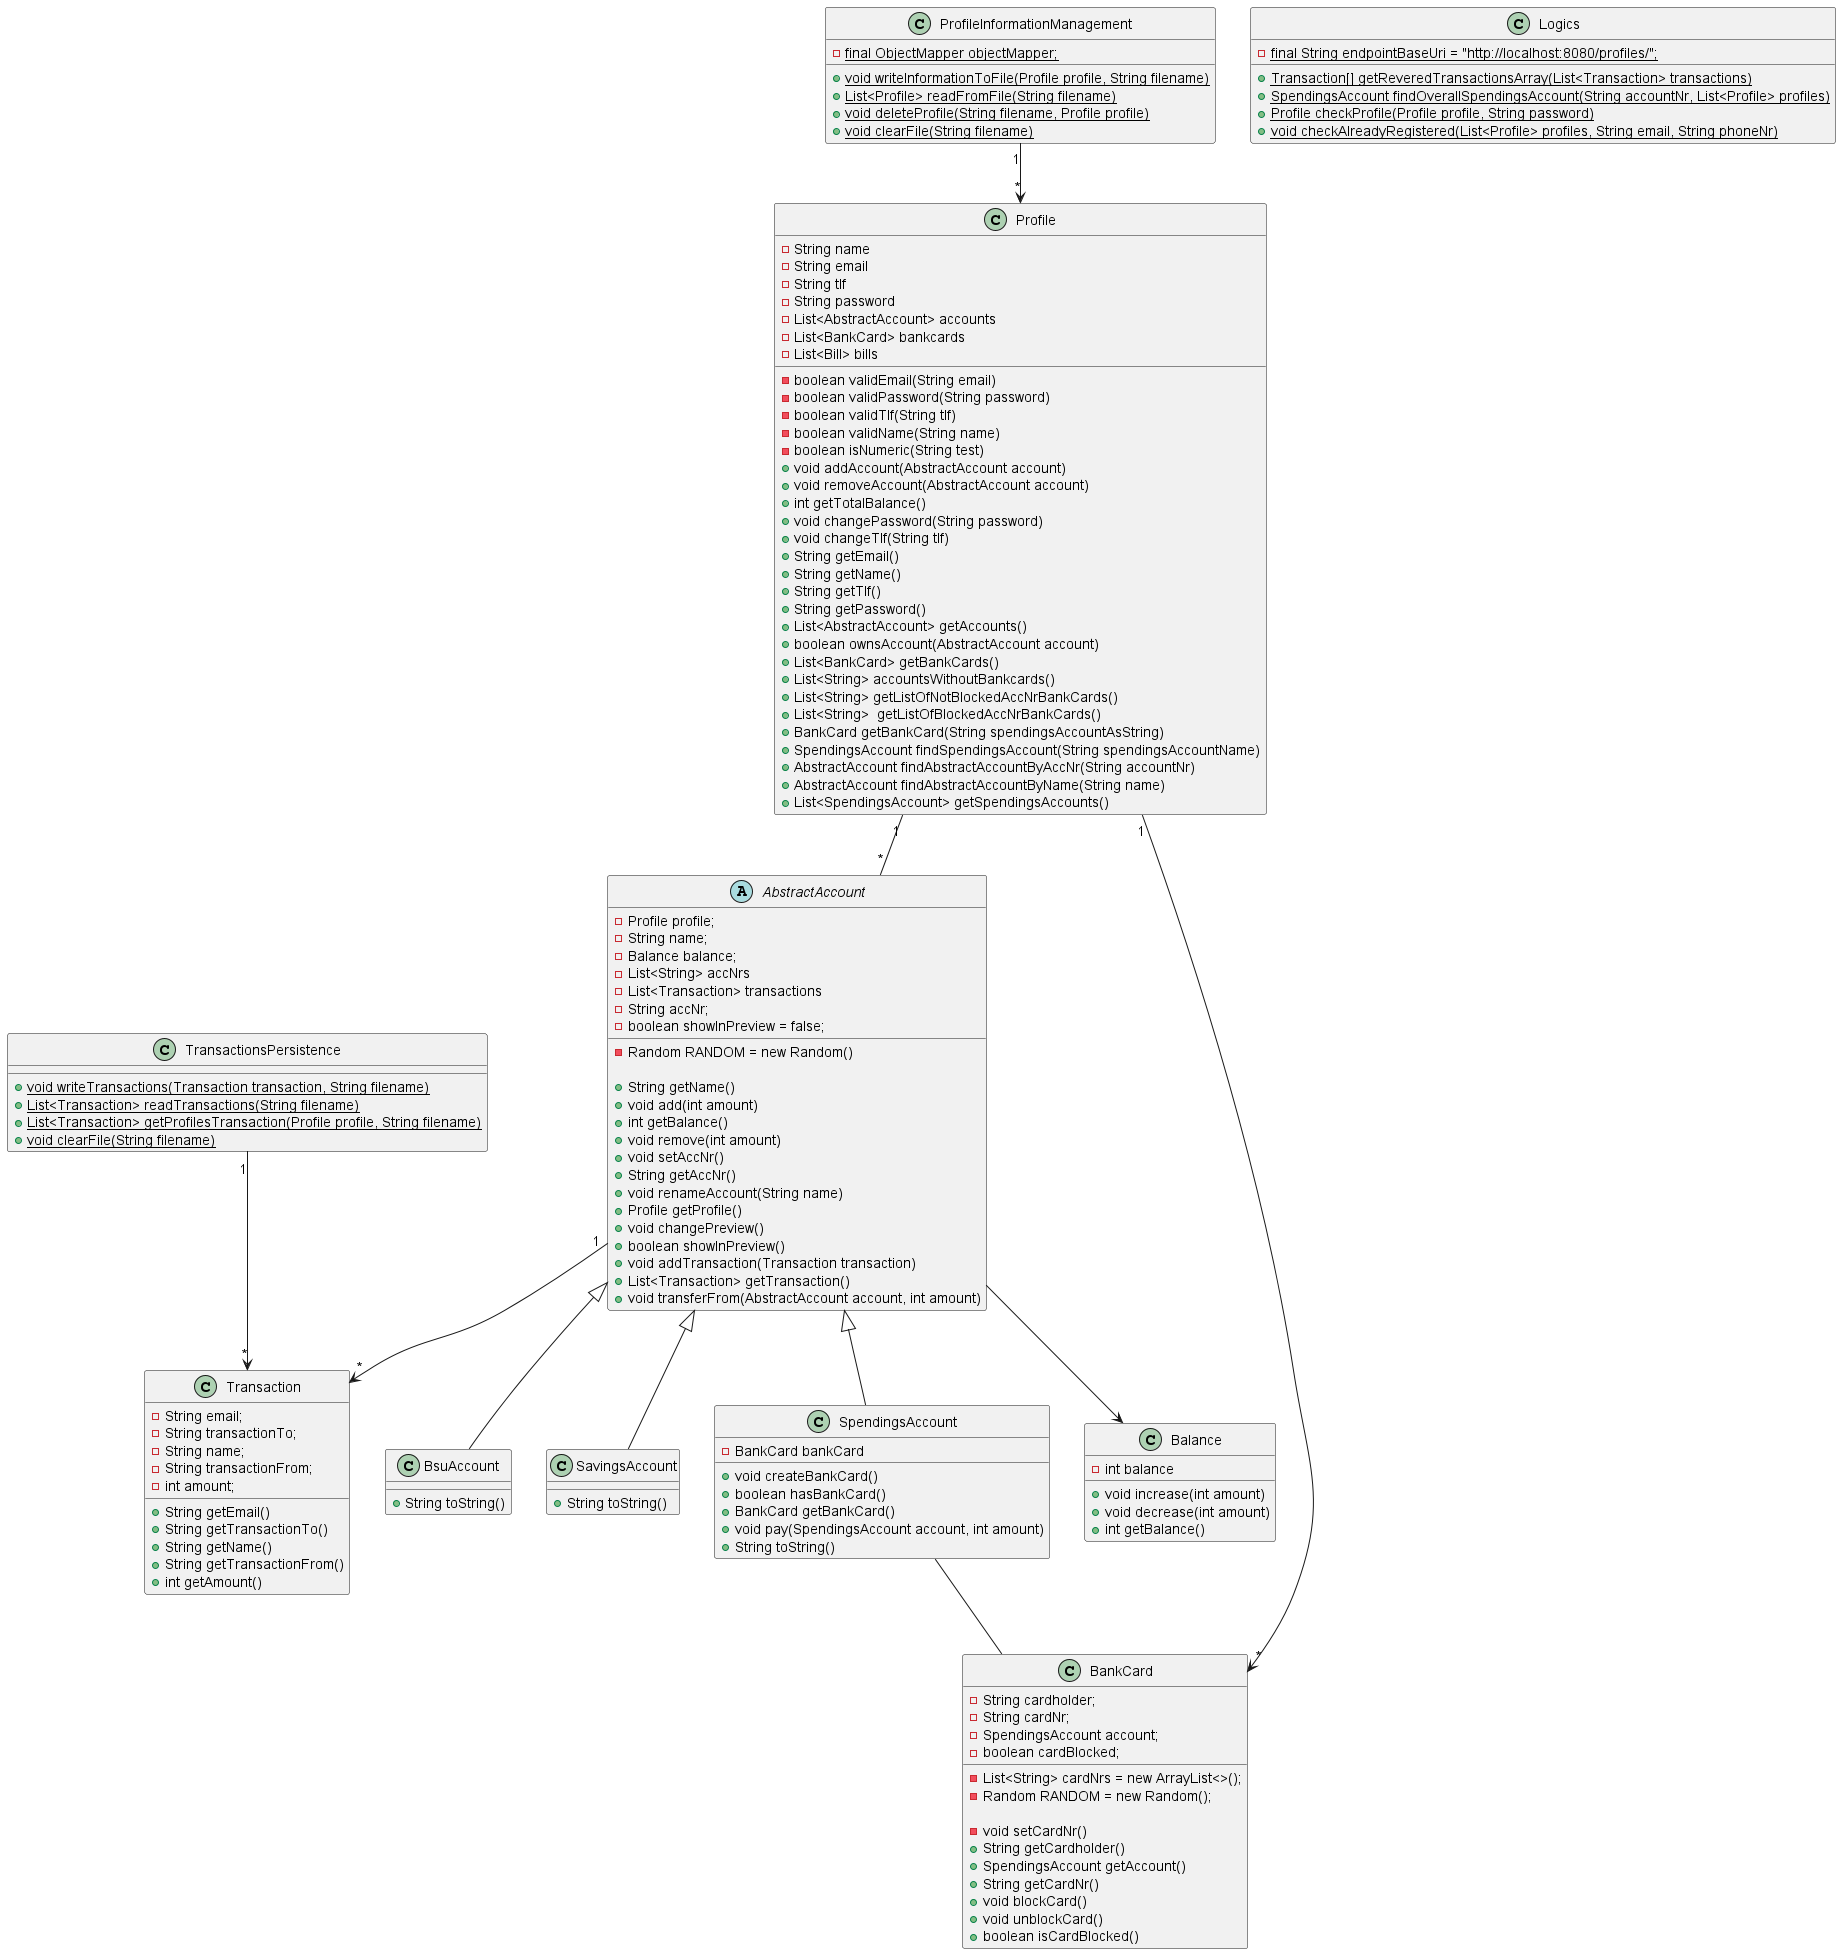

The diagram above was rendered by PlantUML. Its source (embedded in the PNG):
@startuml
class Profile {
    -String name
    -String email
    -String tlf
    -String password
    -List<AbstractAccount> accounts
    -List<BankCard> bankcards
    -List<Bill> bills

    -boolean validEmail(String email)
    -boolean validPassword(String password)
    -boolean validTlf(String tlf)
    -boolean validName(String name)
    -boolean isNumeric(String test)
    +void addAccount(AbstractAccount account)
    +void removeAccount(AbstractAccount account)
    +int getTotalBalance() 
    +void changePassword(String password)
    +void changeTlf(String tlf)
    +String getEmail()
    +String getName()
    +String getTlf()
    +String getPassword()
    +List<AbstractAccount> getAccounts() 
    +boolean ownsAccount(AbstractAccount account)
    +List<BankCard> getBankCards()
    +List<String> accountsWithoutBankcards()
    +List<String> getListOfNotBlockedAccNrBankCards()
    +List<String>  getListOfBlockedAccNrBankCards()
    +BankCard getBankCard(String spendingsAccountAsString)
    +SpendingsAccount findSpendingsAccount(String spendingsAccountName)
    +AbstractAccount findAbstractAccountByAccNr(String accountNr) 
    +AbstractAccount findAbstractAccountByName(String name)
    +List<SpendingsAccount> getSpendingsAccounts()
}

abstract class AbstractAccount {
    -Profile profile;
    -String name;
    -Balance balance;
    -List<String> accNrs 
    -List<Transaction> transactions 
    -String accNr;
    -boolean showInPreview = false;
    -Random RANDOM = new Random()

    +String getName()
    +void add(int amount)
    +int getBalance()
    +void remove(int amount)
    +void setAccNr()
    +String getAccNr()
    +void renameAccount(String name)
    +Profile getProfile()
    +void changePreview()
    +boolean showInPreview()
    +void addTransaction(Transaction transaction)
    +List<Transaction> getTransaction()
    +void transferFrom(AbstractAccount account, int amount)
}

class BsuAccount {
    +String toString()
}

class SavingsAccount {
    +String toString()
}

class SpendingsAccount {
    -BankCard bankCard
    
    +void createBankCard()
    +boolean hasBankCard()
    +BankCard getBankCard()
    +void pay(SpendingsAccount account, int amount)
    +String toString()
}

class Balance {
    -int balance

    +void increase(int amount)
    +void decrease(int amount)
    +int getBalance()
}

class BankCard {
    -String cardholder;
    -List<String> cardNrs = new ArrayList<>();
    -String cardNr;
    -SpendingsAccount account;
    -boolean cardBlocked;
    -Random RANDOM = new Random();

    -void setCardNr()
    +String getCardholder()
    +SpendingsAccount getAccount()
    +String getCardNr()
    +void blockCard()
    +void unblockCard()
    +boolean isCardBlocked()
}


class Transaction {
    -String email;
    -String transactionTo;
    -String name;
    -String transactionFrom;
    -int amount;

    +String getEmail()
    +String getTransactionTo()
    +String getName()
    +String getTransactionFrom()
    +int getAmount()
}

class ProfileInformationManagement{
    -{static} final ObjectMapper objectMapper;
    +{static}void writeInformationToFile(Profile profile, String filename)
    +{static}List<Profile> readFromFile(String filename)
    +{static}void deleteProfile(String filename, Profile profile)
    +{static} void clearFile(String filename)
}

class TransactionsPersistence{
    +{static}void writeTransactions(Transaction transaction, String filename)
    +{static}List<Transaction> readTransactions(String filename)
    +{static}List<Transaction> getProfilesTransaction(Profile profile, String filename)
    +{static}void clearFile(String filename)
}

class Logics {
    -{static} final String endpointBaseUri = "http://localhost:8080/profiles/";

    +{static} Transaction[] getReveredTransactionsArray(List<Transaction> transactions)
    +{static} SpendingsAccount findOverallSpendingsAccount(String accountNr, List<Profile> profiles)
    +{static} Profile checkProfile(Profile profile, String password)
    +{static} void checkAlreadyRegistered(List<Profile> profiles, String email, String phoneNr)
}


Profile "1" -- "*" AbstractAccount
AbstractAccount <|-- BsuAccount
AbstractAccount <|-- SpendingsAccount
AbstractAccount <|-- SavingsAccount
AbstractAccount "1" --> "*" Transaction
AbstractAccount --> Balance
SpendingsAccount -- BankCard
Profile "1" --> "*" BankCard


TransactionsPersistence "1" --> "*" Transaction
ProfileInformationManagement "1" --> "*" Profile

@enduml